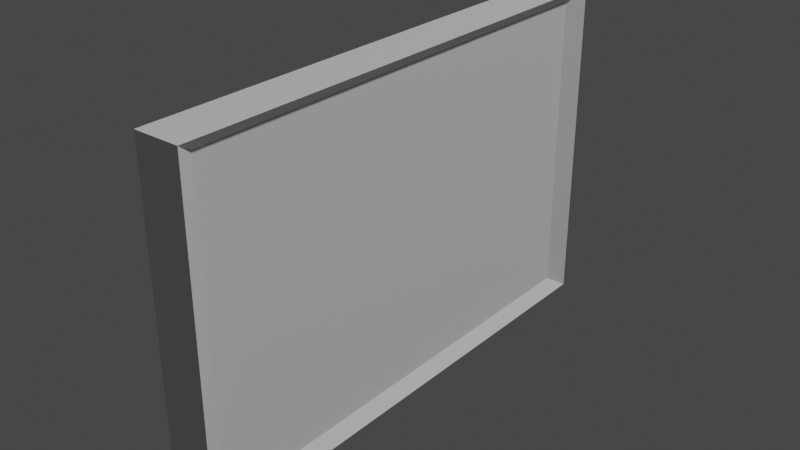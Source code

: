 # Source: Frame.blend  (saved by Blender 2.81.16; exported with 4.5.12 LTS)
import bpy
from mathutils import Matrix  # noqa: F401  (used for matrix-valued properties, if any)

bpy.ops.wm.read_factory_settings(use_empty=True)
scene = bpy.context.scene
scene.name = 'Scene'

# ---- world
world_world = bpy.data.worlds.new('World'); scene.world = world_world
world_world.use_nodes = True; world_world.node_tree.nodes.clear()
_N = world_world.node_tree.nodes; _L = world_world.node_tree.links
n0 = _N.new('ShaderNodeOutputWorld'); n0.name = 'World Output'; n0.location = (300, 300)
n1 = _N.new('ShaderNodeBackground'); n1.name = 'Background'; n1.location = (10, 300)
n1.inputs[0].default_value = (0.05088, 0.05088, 0.05088, 1.0)
_L.new(n1.outputs[0], n0.inputs[0])
n0.is_active_output = True
world_world.color = (0.05088, 0.05088, 0.05088)
world_world.use_sun_shadow = False
world_world.sun_shadow_jitter_overblur = 0.0

# ---- cameras
cam_camera = bpy.data.cameras.new('Camera')
cam_camera.clip_end = 100.0
cam_camera.ortho_scale = 7.314

# ---- lights
light_light = bpy.data.lights.new('Light', 'POINT')
light_light.transmission_factor = 0.0
light_light.energy = 1000.0
light_light.shadow_soft_size = 0.25
light_light.shadow_maximum_resolution = 0.006
light_light.use_absolute_resolution = True

# ---- meshes
me_cube = bpy.data.meshes.new('Cube')
me_cube.from_pydata([(0.04985, 0.2802, -0.1825), (0.04985, 0.2802, 0.1825), (0.04985, -0.2802, -0.1825), (0.04985, -0.2802, 0.1825), (5.96e-08, 0.2802, -0.1825), (5.96e-08, 0.2802, 0.1825), (-5.96e-08, -0.2802, -0.1825), (-5.96e-08, -0.2802, 0.1825), (0.03873, -0.2594, -0.169), (0.03873, 0.2594, -0.169), (0.03873, 0.2594, 0.169), (0.03873, -0.2594, 0.169)], [], [(2, 0, 9, 8), (2, 3, 7, 6), (6, 7, 5, 4), (4, 5, 1, 0), (2, 6, 4, 0), (7, 3, 1, 5), (9, 10, 11, 8), (3, 2, 8, 11), (0, 1, 10, 9), (1, 3, 11, 10)])
me_cube.polygons.foreach_set('use_smooth', [True] * 10)
_k = set([(0, 1), (0, 2), (0, 4), (0, 9), (1, 3), (1, 5), (1, 10), (2, 3), (2, 6), (2, 8), (3, 7), (3, 11), (4, 5), (4, 6), (5, 7), (6, 7), (8, 9), (8, 11), (9, 10), (10, 11)])
me_cube.attributes.new('sharp_edge', 'BOOLEAN', 'EDGE').data.foreach_set('value', [ (min(e.vertices), max(e.vertices)) in _k for e in me_cube.edges])
_uv = me_cube.uv_layers.new(name='UVMap')
_uv.uv.foreach_set('vector', [0.125, 0.5, 0.125, 0.75, 0.125, 0.75, 0.125, 0.5, 0.375, 0.25, 0.625, 0.25, 0.625, 0.5, 0.375, 0.5, 0.375, 0.5, 0.625, 0.5, 0.625, 0.75, 0.375, 0.75, 0.375, 0.75, 0.625, 0.75, 0.625, 1.0, 0.375, 1.0, 0.125, 0.5, 0.375, 0.5, 0.375, 0.75, 0.125, 0.75, 0.625, 0.5, 0.875, 0.5, 0.875, 0.75, 0.625, 0.75, 0.375, 0.0, 0.625, 0.0, 0.625, 0.25, 0.375, 0.25, 0.625, 0.25, 0.375, 0.25, 0.375, 0.25, 0.625, 0.25, 0.375, 1.0, 0.625, 1.0, 0.625, 1.0, 0.375, 1.0, 0.875, 0.75, 0.875, 0.5, 0.875, 0.5, 0.875, 0.75])
me_cube.use_remesh_fix_poles = True
me_cube.use_remesh_preserve_attributes = False
me_cube.use_mirror_vertex_groups = False
me_cube.update()
me_cube.normals_split_custom_set([tuple(v) for v in zip(*[iter([0.7731, -4.612e-08, 0.6343, 0.7731, -4.612e-08, 0.6343, 0.7731, -4.612e-08, 0.6343, 0.7731, -4.612e-08, 0.6343, -1.22e-14, -1.0, 5.118e-08, -1.22e-14, -1.0, 5.118e-08, -1.22e-14, -1.0, 5.118e-08, -1.22e-14, -1.0, 5.118e-08, -1.0, 2.128e-07, -1.737e-14, -1.0, 2.128e-07, -1.737e-14, -1.0, 2.128e-07, -1.737e-14, -1.0, 2.128e-07, -1.737e-14, 1.22e-14, 1.0, -5.118e-08, 1.22e-14, 1.0, -5.118e-08, 1.22e-14, 1.0, -5.118e-08, 1.22e-14, 1.0, -5.118e-08, 5.335e-07, -1.862e-07, -1.0, 5.335e-07, -1.862e-07, -1.0, 5.335e-07, -1.862e-07, -1.0, 5.335e-07, -1.862e-07, -1.0, 0.0, 2.128e-07, 1.0, 0.0, 2.128e-07, 1.0, 0.0, 2.128e-07, 1.0, 0.0, 2.128e-07, 1.0, 1.0, -1.859e-07, 3.293e-14, 1.0, -1.859e-07, 3.293e-14, 1.0, -1.859e-07, 3.293e-14, 1.0, -1.859e-07, 3.293e-14, 0.8819, 0.4715, -5.617e-08, 0.8819, 0.4715, -5.617e-08, 0.8819, 0.4715, -5.617e-08, 0.8819, 0.4715, -5.617e-08, 0.8819, -0.4715, 5.617e-08, 0.8819, -0.4715, 5.617e-08, 0.8819, -0.4715, 5.617e-08, 0.8819, -0.4715, 5.617e-08, 0.7731, -2.996e-07, -0.6343, 0.7731, -2.996e-07, -0.6343, 0.7731, -2.996e-07, -0.6343, 0.7731, -2.996e-07, -0.6343])] * 3)])

# ---- objects
ob_light = bpy.data.objects.new('Light', light_light)
ob_camera = bpy.data.objects.new('Camera', cam_camera)
ob_frame = bpy.data.objects.new('Frame', me_cube)

# ---- transforms, parenting, visibility, modifiers, constraints
ob_light.location = (4.076, 1.005, 5.904)
ob_light.rotation_euler = (0.6503, 0.05522, 1.866)
ob_light.color = (0.8, 0.8, 0.8, 1.0)
ob_light.lineart.crease_threshold = 0.0
ob_camera.location = (7.359, -6.926, 4.958)
ob_camera.rotation_euler = (1.109, 9.305e-08, 0.8149)
ob_camera.scale = (1.0, 1.0, 1.0)
ob_camera.color = (0.8, 0.8, 0.8, 1.0)
ob_camera.lineart.crease_threshold = 0.0
ob_frame.location = (0.0, 0.0, 0.0)
ob_frame.color = (0.8, 0.8, 0.8, 1.0)
ob_frame.lineart.crease_threshold = 0.0

# ---- collection membership
scene.collection.objects.link(ob_light)
scene.collection.objects.link(ob_camera)
scene.collection.objects.link(ob_frame)

# ---- scene / render settings (as saved in the file)
scene.frame_start = 1; scene.frame_end = 250; scene.frame_set(1)
scene.render.engine = 'BLENDER_EEVEE_NEXT'
scene.cycles.use_denoising = False
scene.cycles.samples = 128
scene.cycles.sampling_pattern = 'TABULATED_SOBOL'
scene.cycles.use_adaptive_sampling = False
scene.cycles.use_light_tree = False
scene.view_settings.view_transform = 'Filmic'
bpy.context.view_layer.update()

# ---- added for rendering (the .blend has no active camera): camera
cam_auto = bpy.data.cameras.new('AutoCamera')
cam_auto.lens = 50.0
cam_auto.sensor_width = 36.0
cam_auto.clip_end = 1000.0
ob_auto_camera = bpy.data.objects.new('AutoCamera', cam_auto)
scene.collection.objects.link(ob_auto_camera)
ob_auto_camera.location = (0.645377, -0.744541, 0.496361)
ob_auto_camera.rotation_euler = (1.09748, -7.21219e-08, 0.694738)
scene.camera = ob_auto_camera
bpy.context.view_layer.update()
